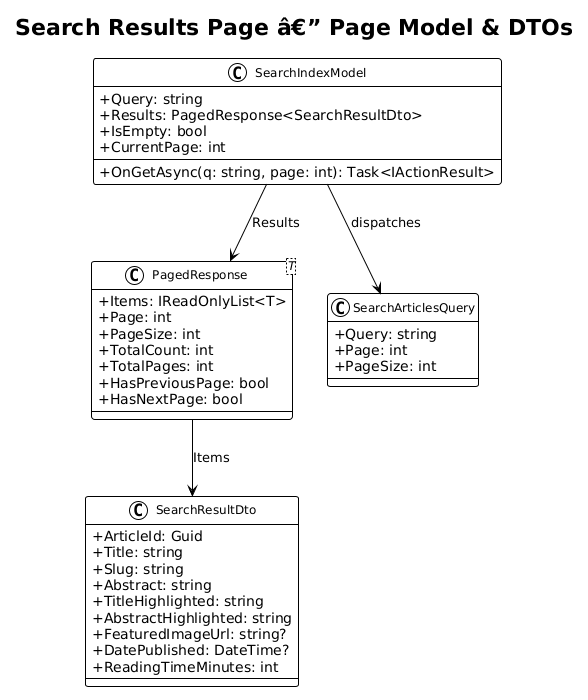

The diagram above was rendered by PlantUML. Its source (embedded in the PNG):
@startuml
!theme plain
skinparam classAttributeIconSize 0
skinparam classFontSize 12

title Search Results Page â€” Page Model & DTOs

class SearchIndexModel {
    +Query: string
    +Results: PagedResponse<SearchResultDto>
    +IsEmpty: bool
    +CurrentPage: int
    +OnGetAsync(q: string, page: int): Task<IActionResult>
}

class SearchResultDto {
    +ArticleId: Guid
    +Title: string
    +Slug: string
    +Abstract: string
    +TitleHighlighted: string
    +AbstractHighlighted: string
    +FeaturedImageUrl: string?
    +DatePublished: DateTime?
    +ReadingTimeMinutes: int
}

class "PagedResponse<T>" as PR {
    +Items: IReadOnlyList<T>
    +Page: int
    +PageSize: int
    +TotalCount: int
    +TotalPages: int
    +HasPreviousPage: bool
    +HasNextPage: bool
}

class SearchArticlesQuery {
    +Query: string
    +Page: int
    +PageSize: int
}

SearchIndexModel --> PR : Results
PR --> SearchResultDto : Items
SearchIndexModel --> SearchArticlesQuery : dispatches
@enduml